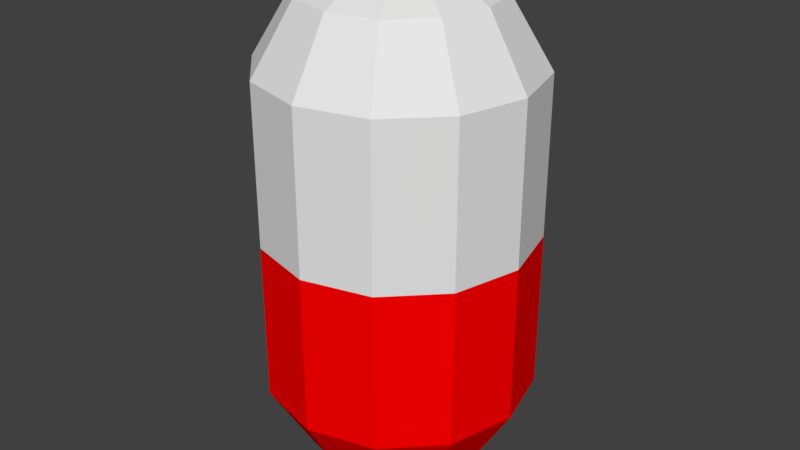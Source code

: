 # Source: Antibiotic.blend  (saved by Blender 2.79.0; exported with 4.5.12 LTS)
import bpy
from mathutils import Matrix  # noqa: F401  (used for matrix-valued properties, if any)

bpy.ops.wm.read_factory_settings(use_empty=True)
scene = bpy.context.scene
scene.name = 'Scene'

# ---- collections
col_collection_1 = bpy.data.collections.new('Collection 1'); scene.collection.children.link(col_collection_1)

# ---- materials (node trees are filled in below, after node groups)
mat_antibioticmaterial1 = bpy.data.materials.new('AntibioticMaterial1')
mat_antibioticmaterial1.alpha_threshold = 0.0
mat_antibioticmaterial1.use_transparent_shadow = False
mat_antibioticmaterial1.roughness = 0.5
mat_antibioticmaterial1.specular_intensity = 0.0
mat_antibioticmaterial2 = bpy.data.materials.new('AntibioticMaterial2')
mat_antibioticmaterial2.alpha_threshold = 0.0
mat_antibioticmaterial2.use_transparent_shadow = False
mat_antibioticmaterial2.diffuse_color = (1.0, 0.0, 0.0, 1.0)
mat_antibioticmaterial2.roughness = 0.5
mat_antibioticmaterial2.specular_intensity = 0.0

# ---- material node trees

# ---- world
world_world = bpy.data.worlds.new('World'); scene.world = world_world
world_world.color = (0.05088, 0.05088, 0.05088)
world_world.use_sun_shadow = False
world_world.sun_shadow_jitter_overblur = 0.0
world_world.cycles.sampling_method = 'MANUAL'

# ---- meshes
me_cylinder = bpy.data.meshes.new('Cylinder')
me_cylinder.from_pydata([(8.577e-08, -0.48, 0.332), (-8.577e-08, -0.48, 1.468), (-0.24, -0.4157, 0.332), (-0.24, -0.4157, 1.468), (-0.4157, -0.24, 0.332), (-0.4157, -0.24, 1.468), (-0.48, 1.526e-08, 0.332), (-0.48, 2.671e-08, 1.468), (-0.4157, 0.24, 0.332), (-0.4157, 0.24, 1.468), (-0.24, 0.4157, 0.332), (-0.24, 0.4157, 1.468), (1.329e-08, 0.48, 0.332), (-1.582e-07, 0.48, 1.468), (0.24, 0.4157, 0.332), (0.24, 0.4157, 1.468), (0.4157, 0.24, 0.332), (0.4157, 0.24, 1.468), (0.48, 2.174e-07, 0.332), (0.48, 2.289e-07, 1.468), (0.4157, -0.24, 0.332), (0.4157, -0.24, 1.468), (0.24, -0.4157, 0.332), (0.24, -0.4157, 1.468), (1.22e-07, -0.336, 0.092), (-0.168, -0.291, 0.092), (-0.291, -0.168, 0.092), (-0.336, 8.201e-08, 0.092), (-0.291, 0.168, 0.092), (-0.168, 0.291, 0.092), (7.127e-08, 0.336, 0.092), (0.168, 0.291, 0.092), (0.291, 0.168, 0.092), (0.336, 2.235e-07, 0.092), (0.291, -0.168, 0.092), (0.168, -0.291, 0.092), (1.401e-07, -0.1008, -0.028), (-0.0504, -0.0873, -0.028), (-0.0873, -0.0504, -0.028), (-0.1008, 1.452e-07, -0.028), (-0.0873, 0.0504, -0.028), (-0.0504, 0.0873, -0.028), (1.249e-07, 0.1008, -0.028), (0.0504, 0.0873, -0.028), (0.0873, 0.0504, -0.028), (0.1008, 1.877e-07, -0.028), (0.0873, -0.0504, -0.028), (0.0504, -0.0873, -0.028), (-0.168, -0.291, 1.708), (-1.22e-07, -0.336, 1.708), (-0.291, -0.168, 1.708), (-0.336, -4.596e-08, 1.708), (-0.291, 0.168, 1.708), (-0.168, 0.291, 1.708), (-1.727e-07, 0.336, 1.708), (0.168, 0.291, 1.708), (0.291, 0.168, 1.708), (0.336, 9.556e-08, 1.708), (0.291, -0.168, 1.708), (0.168, -0.291, 1.708), (-0.0504, -0.0873, 1.828), (-1.401e-07, -0.1008, 1.828), (-0.0873, -0.0504, 1.828), (-0.1008, -7.844e-08, 1.828), (-0.0873, 0.0504, 1.828), (-0.0504, 0.0873, 1.828), (-1.553e-07, 0.1008, 1.828), (0.0504, 0.0873, 1.828), (0.0873, 0.0504, 1.828), (0.1008, -3.598e-08, 1.828), (0.0873, -0.0504, 1.828), (0.0504, -0.0873, 1.828), (9e-15, -0.48, 0.9), (-0.24, -0.4157, 0.9), (-0.4157, -0.24, 0.9), (-0.48, 2.098e-08, 0.9), (-0.4157, 0.24, 0.9), (-0.24, 0.4157, 0.9), (-7.248e-08, 0.48, 0.9), (0.24, 0.4157, 0.9), (0.4157, 0.24, 0.9), (0.48, 2.232e-07, 0.9), (0.4157, -0.24, 0.9), (0.24, -0.4157, 0.9)], [], [(72, 1, 3, 73), (73, 3, 5, 74), (74, 5, 7, 75), (75, 7, 9, 76), (76, 9, 11, 77), (77, 11, 13, 78), (78, 13, 15, 79), (79, 15, 17, 80), (80, 17, 19, 81), (81, 19, 21, 82), (11, 9, 52, 53), (82, 21, 23, 83), (83, 23, 1, 72), (20, 22, 35, 34), (26, 27, 39, 38), (2, 4, 26, 25), (18, 20, 34, 33), (16, 18, 33, 32), (14, 16, 32, 31), (12, 14, 31, 30), (10, 12, 30, 29), (8, 10, 29, 28), (6, 8, 28, 27), (22, 0, 24, 35), (0, 2, 25, 24), (4, 6, 27, 26), (36, 37, 38, 39, 40, 41, 42, 43, 44, 45, 46, 47), (33, 34, 46, 45), (30, 31, 43, 42), (27, 28, 40, 39), (34, 35, 47, 46), (24, 25, 37, 36), (31, 32, 44, 43), (28, 29, 41, 40), (35, 24, 36, 47), (25, 26, 38, 37), (32, 33, 45, 44), (29, 30, 42, 41), (54, 53, 65, 66), (9, 7, 51, 52), (1, 23, 59, 49), (3, 1, 49, 48), (7, 5, 50, 51), (23, 21, 58, 59), (5, 3, 48, 50), (21, 19, 57, 58), (19, 17, 56, 57), (17, 15, 55, 56), (15, 13, 54, 55), (13, 11, 53, 54), (60, 61, 71, 70, 69, 68, 67, 66, 65, 64, 63, 62), (51, 50, 62, 63), (58, 57, 69, 70), (55, 54, 66, 67), (52, 51, 63, 64), (59, 58, 70, 71), (48, 49, 61, 60), (56, 55, 67, 68), (53, 52, 64, 65), (49, 59, 71, 61), (50, 48, 60, 62), (57, 56, 68, 69), (22, 83, 72, 0), (20, 82, 83, 22), (18, 81, 82, 20), (16, 80, 81, 18), (14, 79, 80, 16), (12, 78, 79, 14), (10, 77, 78, 12), (8, 76, 77, 10), (6, 75, 76, 8), (4, 74, 75, 6), (2, 73, 74, 4), (0, 72, 73, 2)])
me_cylinder.polygons.foreach_set('material_index', [0, 0, 0, 0, 0, 0, 0, 0, 0, 0, 0, 0, 0, 1, 1, 1, 1, 1, 1, 1, 1, 1, 1, 1, 1, 1, 1, 1, 1, 1, 1, 1, 1, 1, 1, 1, 1, 1, 0, 0, 0, 0, 0, 0, 0, 0, 0, 0, 0, 0, 0, 0, 0, 0, 0, 0, 0, 0, 0, 0, 0, 0, 1, 1, 1, 1, 1, 1, 1, 1, 1, 1, 1, 1])
_uv = me_cylinder.uv_layers.new(name='UVMap')
_uv.uv.foreach_set('vector', [0.5, 0.0, 1.0, 0.0, 1.0, 1.0, 0.5, 1.0, 0.5, 0.0, 1.0, 0.0, 1.0, 1.0, 0.5, 1.0, 0.5, 0.0, 1.0, 0.0, 1.0, 1.0, 0.5, 1.0, 0.5, 0.0, 1.0, 0.0, 1.0, 1.0, 0.5, 1.0, 0.5, 0.0, 1.0, 0.0, 1.0, 1.0, 0.5, 1.0, 0.5, 0.0, 1.0, 0.0, 1.0, 1.0, 0.5, 1.0, 0.5, 0.0, 1.0, 0.0, 1.0, 1.0, 0.5, 1.0, 0.5, 0.0, 1.0, 0.0, 1.0, 1.0, 0.5, 1.0, 0.5, 0.0, 1.0, 0.0, 1.0, 1.0, 0.5, 1.0, 0.5, 0.0, 1.0, 0.0, 1.0, 1.0, 0.5, 1.0, 0.0, 0.0, 1.0, 0.0, 1.0, 1.0, 0.0, 1.0, 0.5, 0.0, 1.0, 0.0, 1.0, 1.0, 0.5, 1.0, 0.5, 0.0, 1.0, 0.0, 1.0, 1.0, 0.5, 1.0, 0.0, 0.0, 1.0, 0.0, 1.0, 1.0, 0.0, 1.0, 0.0, 0.0, 1.0, 0.0, 1.0, 1.0, 0.0, 1.0, 0.0, 0.0, 1.0, 0.0, 1.0, 1.0, 0.0, 1.0, 0.0, 0.0, 1.0, 0.0, 1.0, 1.0, 0.0, 1.0, 0.0, 0.0, 1.0, 0.0, 1.0, 1.0, 0.0, 1.0, 0.0, 0.0, 1.0, 0.0, 1.0, 1.0, 0.0, 1.0, 0.0, 0.0, 1.0, 0.0, 1.0, 1.0, 0.0, 1.0, 0.0, 0.0, 1.0, 0.0, 1.0, 1.0, 0.0, 1.0, 0.0, 0.0, 1.0, 0.0, 1.0, 1.0, 0.0, 1.0, 0.0, 0.0, 1.0, 0.0, 1.0, 1.0, 0.0, 1.0, 0.0, 0.0, 1.0, 0.0, 1.0, 1.0, 0.0, 1.0, 0.0, 0.0, 1.0, 0.0, 1.0, 1.0, 0.0, 1.0, 0.0, 0.0, 1.0, 0.0, 1.0, 1.0, 0.0, 1.0, 0.5, 1.0, 0.75, 0.933, 0.933, 0.75, 1.0, 0.5, 0.933, 0.25, 0.75, 0.06699, 0.5, 0.0, 0.25, 0.06699, 0.06699, 0.25, 0.0, 0.5, 0.06699, 0.75, 0.25, 0.933, 0.0, 0.0, 1.0, 0.0, 1.0, 1.0, 0.0, 1.0, 0.0, 0.0, 1.0, 0.0, 1.0, 1.0, 0.0, 1.0, 0.0, 0.0, 1.0, 0.0, 1.0, 1.0, 0.0, 1.0, 0.0, 0.0, 1.0, 0.0, 1.0, 1.0, 0.0, 1.0, 0.0, 0.0, 1.0, 0.0, 1.0, 1.0, 0.0, 1.0, 0.0, 0.0, 1.0, 0.0, 1.0, 1.0, 0.0, 1.0, 0.0, 0.0, 1.0, 0.0, 1.0, 1.0, 0.0, 1.0, 0.0, 0.0, 1.0, 0.0, 1.0, 1.0, 0.0, 1.0, 0.0, 0.0, 1.0, 0.0, 1.0, 1.0, 0.0, 1.0, 0.0, 0.0, 1.0, 0.0, 1.0, 1.0, 0.0, 1.0, 0.0, 0.0, 1.0, 0.0, 1.0, 1.0, 0.0, 1.0, 0.0, 0.0, 1.0, 0.0, 1.0, 1.0, 0.0, 1.0, 0.0, 0.0, 1.0, 0.0, 1.0, 1.0, 0.0, 1.0, 0.0, 0.0, 1.0, 0.0, 1.0, 1.0, 0.0, 1.0, 0.0, 0.0, 1.0, 0.0, 1.0, 1.0, 0.0, 1.0, 0.0, 0.0, 1.0, 0.0, 1.0, 1.0, 0.0, 1.0, 0.0, 0.0, 1.0, 0.0, 1.0, 1.0, 0.0, 1.0, 0.0, 0.0, 1.0, 0.0, 1.0, 1.0, 0.0, 1.0, 0.0, 0.0, 1.0, 0.0, 1.0, 1.0, 0.0, 1.0, 0.0, 0.0, 1.0, 0.0, 1.0, 1.0, 0.0, 1.0, 0.0, 0.0, 1.0, 0.0, 1.0, 1.0, 0.0, 1.0, 0.0, 0.0, 1.0, 0.0, 1.0, 1.0, 0.0, 1.0, 0.0, 0.0, 1.0, 0.0, 1.0, 1.0, 0.0, 1.0, 0.5, 1.0, 0.75, 0.933, 0.933, 0.75, 1.0, 0.5, 0.933, 0.25, 0.75, 0.06699, 0.5, 0.0, 0.25, 0.06699, 0.06699, 0.25, 0.0, 0.5, 0.06699, 0.75, 0.25, 0.933, 0.0, 0.0, 1.0, 0.0, 1.0, 1.0, 0.0, 1.0, 0.0, 0.0, 1.0, 0.0, 1.0, 1.0, 0.0, 1.0, 0.0, 0.0, 1.0, 0.0, 1.0, 1.0, 0.0, 1.0, 0.0, 0.0, 1.0, 0.0, 1.0, 1.0, 0.0, 1.0, 0.0, 0.0, 1.0, 0.0, 1.0, 1.0, 0.0, 1.0, 0.0, 0.0, 1.0, 0.0, 1.0, 1.0, 0.0, 1.0, 0.0, 0.0, 1.0, 0.0, 1.0, 1.0, 0.0, 1.0, 0.0, 0.0, 1.0, 0.0, 1.0, 1.0, 0.0, 1.0, 0.0, 0.0, 1.0, 0.0, 1.0, 1.0, 0.0, 1.0, 0.0, 0.0, 1.0, 0.0, 1.0, 1.0, 0.0, 1.0, 0.0, 0.0, 1.0, 0.0, 1.0, 1.0, 0.0, 1.0, 0.0, 0.0, 0.5, 0.0, 0.5, 1.0, 0.0, 1.0, 0.0, 0.0, 0.5, 0.0, 0.5, 1.0, 0.0, 1.0, 0.0, 0.0, 0.5, 0.0, 0.5, 1.0, 0.0, 1.0, 0.0, 0.0, 0.5, 0.0, 0.5, 1.0, 0.0, 1.0, 0.0, 0.0, 0.5, 0.0, 0.5, 1.0, 0.0, 1.0, 0.0, 0.0, 0.5, 0.0, 0.5, 1.0, 0.0, 1.0, 0.0, 0.0, 0.5, 0.0, 0.5, 1.0, 0.0, 1.0, 0.0, 0.0, 0.5, 0.0, 0.5, 1.0, 0.0, 1.0, 0.0, 0.0, 0.5, 0.0, 0.5, 1.0, 0.0, 1.0, 0.0, 0.0, 0.5, 0.0, 0.5, 1.0, 0.0, 1.0, 0.0, 0.0, 0.5, 0.0, 0.5, 1.0, 0.0, 1.0, 0.0, 0.0, 0.5, 0.0, 0.5, 1.0, 0.0, 1.0])
me_cylinder.materials.append(mat_antibioticmaterial1)
me_cylinder.materials.append(mat_antibioticmaterial2)
me_cylinder.use_remesh_preserve_volume = False
me_cylinder.use_remesh_preserve_attributes = False
me_cylinder.use_mirror_vertex_groups = False
me_cylinder.update()

# ---- objects
ob_antibiotic = bpy.data.objects.new('Antibiotic', me_cylinder)

# ---- transforms, parenting, visibility, modifiers, constraints
ob_antibiotic.location = (0.0, 0.0, 0.0)
ob_antibiotic.lineart.crease_threshold = 0.0

# ---- collection membership
col_collection_1.objects.link(ob_antibiotic)

# ---- scene / render settings (as saved in the file)
scene.frame_start = 1; scene.frame_end = 250; scene.frame_set(5)
scene.render.engine = 'BLENDER_EEVEE_NEXT'
scene.render.resolution_percentage = 50
scene.render.dither_intensity = 0.0
scene.cycles.use_denoising = False
scene.cycles.samples = 128
scene.cycles.sampling_pattern = 'TABULATED_SOBOL'
scene.cycles.use_adaptive_sampling = False
scene.cycles.use_light_tree = False
scene.cycles.blur_glossy = 0.0
scene.cycles.sample_clamp_indirect = 0.0
scene.view_settings.view_transform = 'Standard'
bpy.context.view_layer.update()

# ---- added for rendering (the .blend has no active camera and no usable light): camera, sun
cam_auto = bpy.data.cameras.new('AutoCamera')
cam_auto.lens = 50.0
cam_auto.sensor_width = 36.0
cam_auto.clip_end = 1000.0
ob_auto_camera = bpy.data.objects.new('AutoCamera', cam_auto)
scene.collection.objects.link(ob_auto_camera)
ob_auto_camera.location = (2.1276, -2.55312, 2.60208)
ob_auto_camera.rotation_euler = (1.09748, -7.21219e-08, 0.694738)
scene.camera = ob_auto_camera
light_auto_sun = bpy.data.lights.new('AutoSun', 'SUN')
light_auto_sun.energy = 3.0
light_auto_sun.angle = 0.0523599
ob_auto_sun = bpy.data.objects.new('AutoSun', light_auto_sun)
scene.collection.objects.link(ob_auto_sun)
ob_auto_sun.rotation_euler = (0.872665, 0.174533, 0.523599)
bpy.context.view_layer.update()

